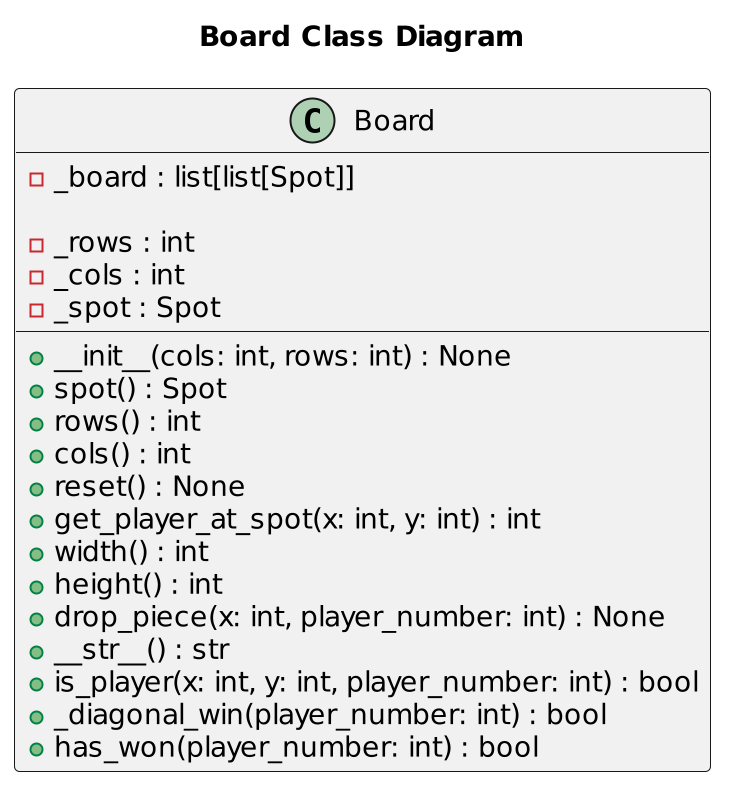

The diagram above was rendered by PlantUML. Its source (embedded in the PNG):
@startuml
scale 2
title "Board Class Diagram"
class Board {
    -_board : list[list[Spot]]

    +__init__(cols: int, rows: int) : None
    -_rows : int
    -_cols : int
    -_spot : Spot

    +spot() : Spot
    +rows() : int
    +cols() : int
    +reset() : None
    +get_player_at_spot(x: int, y: int) : int
    +width() : int
    +height() : int
    +drop_piece(x: int, player_number: int) : None
    +__str__() : str
    +is_player(x: int, y: int, player_number: int) : bool
    +_diagonal_win(player_number: int) : bool
    +has_won(player_number: int) : bool
}
@enduml